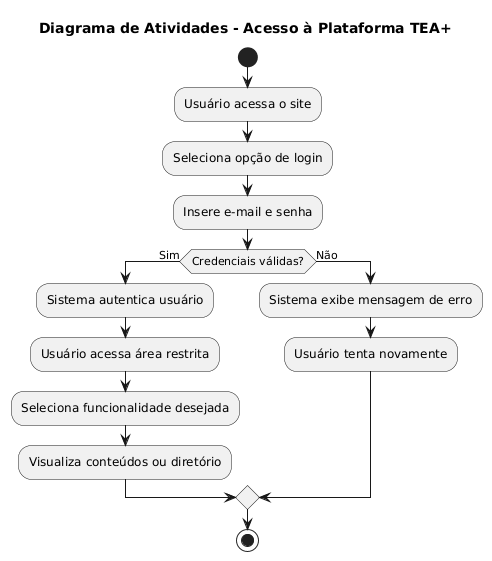

The diagram above was rendered by PlantUML. Its source (embedded in the PNG):
@startuml
title Diagrama de Atividades - Acesso à Plataforma TEA+

start

:Usuário acessa o site;
:Seleciona opção de login;
:Insere e-mail e senha;

if (Credenciais válidas?) then (Sim)
  :Sistema autentica usuário;
  :Usuário acessa área restrita;
  :Seleciona funcionalidade desejada;
  :Visualiza conteúdos ou diretório;
else (Não)
  :Sistema exibe mensagem de erro;
  :Usuário tenta novamente;
endif

stop
@enduml